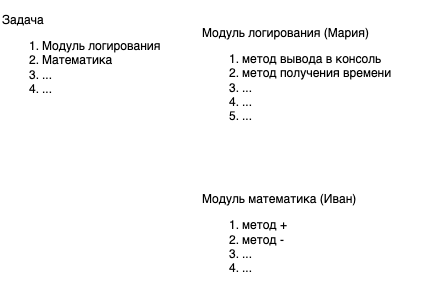

The diagram above was exported from draw.io. Its source (the exported page's mxGraphModel, read from the mxfile embedded in the PNG):
<mxGraphModel dx="601" dy="378" grid="0" gridSize="10" guides="1" tooltips="1" connect="1" arrows="1" fold="1" page="0" pageScale="1" pageWidth="827" pageHeight="1169" math="0" shadow="0">
  <root>
    <mxCell id="0" />
    <mxCell id="1" parent="0" />
    <mxCell id="17" value="&lt;div&gt;Задача&lt;/div&gt;&lt;ol&gt;&lt;li&gt;Модуль логирования&lt;/li&gt;&lt;li&gt;Математика&lt;/li&gt;&lt;li&gt;...&lt;/li&gt;&lt;li&gt;...&lt;/li&gt;&lt;/ol&gt;" style="text;strokeColor=none;fillColor=none;html=1;whiteSpace=wrap;verticalAlign=middle;overflow=hidden;" vertex="1" parent="1">
      <mxGeometry x="30" y="30" width="170" height="120" as="geometry" />
    </mxCell>
    <mxCell id="18" value="&lt;div&gt;&lt;br class=&quot;Apple-interchange-newline&quot;&gt;Модуль логирования (Мария)&lt;br&gt;&lt;/div&gt;&lt;ol&gt;&lt;li&gt;метод вывода в консоль&lt;/li&gt;&lt;li&gt;метод получения времени&lt;/li&gt;&lt;li&gt;...&lt;/li&gt;&lt;li&gt;...&lt;/li&gt;&lt;li&gt;...&lt;/li&gt;&lt;/ol&gt;" style="text;strokeColor=none;fillColor=none;html=1;whiteSpace=wrap;verticalAlign=middle;overflow=hidden;" vertex="1" parent="1">
      <mxGeometry x="230" y="30" width="220" height="147" as="geometry" />
    </mxCell>
    <mxCell id="19" value="&lt;div&gt;&lt;br class=&quot;Apple-interchange-newline&quot;&gt;Модуль математика (Иван)&lt;br&gt;&lt;/div&gt;&lt;ol&gt;&lt;li&gt;метод +&lt;/li&gt;&lt;li&gt;метод -&lt;/li&gt;&lt;li&gt;...&lt;/li&gt;&lt;li&gt;...&lt;/li&gt;&lt;/ol&gt;" style="text;strokeColor=none;fillColor=none;html=1;whiteSpace=wrap;verticalAlign=middle;overflow=hidden;" vertex="1" parent="1">
      <mxGeometry x="230" y="192" width="201" height="140" as="geometry" />
    </mxCell>
  </root>
</mxGraphModel>